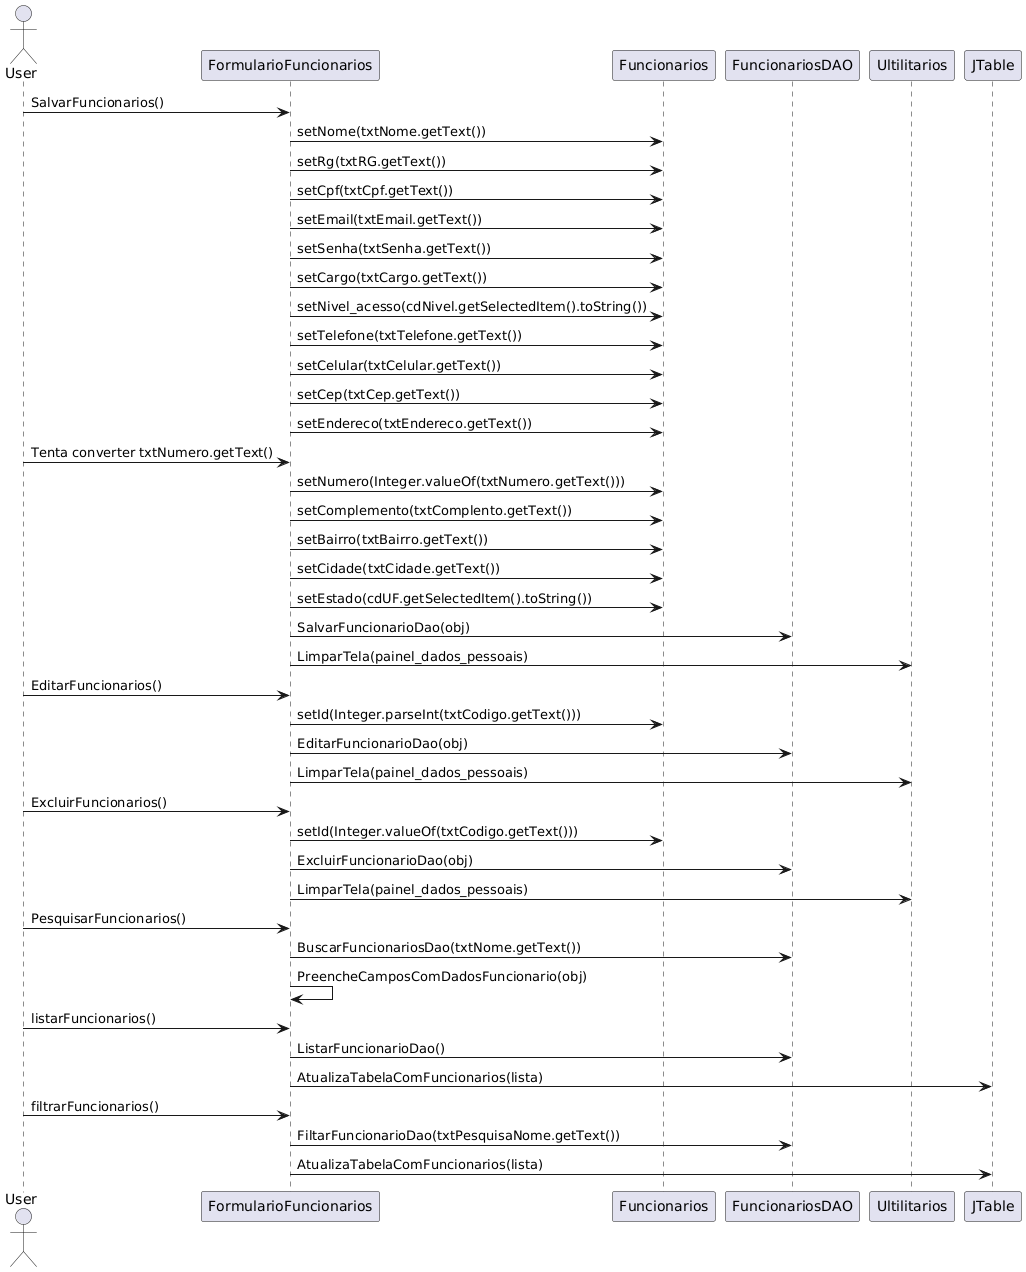

The diagram above was rendered by PlantUML. Its source (embedded in the PNG):
@startuml
actor User

User -> FormularioFuncionarios : SalvarFuncionarios()
FormularioFuncionarios -> Funcionarios : setNome(txtNome.getText())
FormularioFuncionarios -> Funcionarios : setRg(txtRG.getText())
FormularioFuncionarios -> Funcionarios : setCpf(txtCpf.getText())
FormularioFuncionarios -> Funcionarios : setEmail(txtEmail.getText())
FormularioFuncionarios -> Funcionarios : setSenha(txtSenha.getText())
FormularioFuncionarios -> Funcionarios : setCargo(txtCargo.getText())
FormularioFuncionarios -> Funcionarios : setNivel_acesso(cdNivel.getSelectedItem().toString())
FormularioFuncionarios -> Funcionarios : setTelefone(txtTelefone.getText())
FormularioFuncionarios -> Funcionarios : setCelular(txtCelular.getText())
FormularioFuncionarios -> Funcionarios : setCep(txtCep.getText())
FormularioFuncionarios -> Funcionarios : setEndereco(txtEndereco.getText())

User -> FormularioFuncionarios : Tenta converter txtNumero.getText()
FormularioFuncionarios -> Funcionarios : setNumero(Integer.valueOf(txtNumero.getText()))
FormularioFuncionarios -> Funcionarios : setComplemento(txtComplento.getText())
FormularioFuncionarios -> Funcionarios : setBairro(txtBairro.getText())
FormularioFuncionarios -> Funcionarios : setCidade(txtCidade.getText())
FormularioFuncionarios -> Funcionarios : setEstado(cdUF.getSelectedItem().toString())
FormularioFuncionarios -> FuncionariosDAO : SalvarFuncionarioDao(obj)
FormularioFuncionarios -> Ultilitarios : LimparTela(painel_dados_pessoais)

User -> FormularioFuncionarios : EditarFuncionarios()
FormularioFuncionarios -> Funcionarios : setId(Integer.parseInt(txtCodigo.getText()))
FormularioFuncionarios -> FuncionariosDAO : EditarFuncionarioDao(obj)
FormularioFuncionarios -> Ultilitarios : LimparTela(painel_dados_pessoais)

User -> FormularioFuncionarios : ExcluirFuncionarios()
FormularioFuncionarios -> Funcionarios : setId(Integer.valueOf(txtCodigo.getText()))
FormularioFuncionarios -> FuncionariosDAO : ExcluirFuncionarioDao(obj)
FormularioFuncionarios -> Ultilitarios : LimparTela(painel_dados_pessoais)

User -> FormularioFuncionarios : PesquisarFuncionarios()
FormularioFuncionarios -> FuncionariosDAO : BuscarFuncionariosDao(txtNome.getText())
FormularioFuncionarios -> FormularioFuncionarios : PreencheCamposComDadosFuncionario(obj)

User -> FormularioFuncionarios : listarFuncionarios()
FormularioFuncionarios -> FuncionariosDAO : ListarFuncionarioDao()
FormularioFuncionarios -> JTable : AtualizaTabelaComFuncionarios(lista)

User -> FormularioFuncionarios : filtrarFuncionarios()
FormularioFuncionarios -> FuncionariosDAO : FiltarFuncionarioDao(txtPesquisaNome.getText())
FormularioFuncionarios -> JTable : AtualizaTabelaComFuncionarios(lista)
@enduml